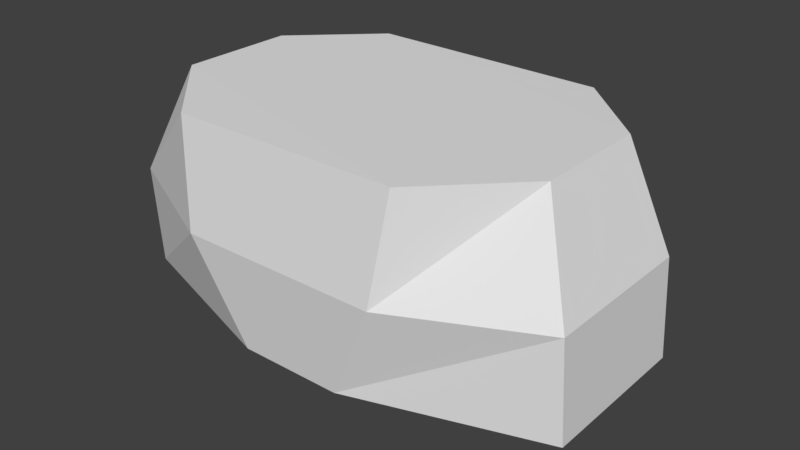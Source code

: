 # Source: huf_pelvis.blend  (saved by Blender 2.82.7; exported with 4.5.12 LTS)
import bpy
from mathutils import Matrix  # noqa: F401  (used for matrix-valued properties, if any)

bpy.ops.wm.read_factory_settings(use_empty=True)
scene = bpy.context.scene
scene.name = 'Scene'

# ---- collections
col_collection_1 = bpy.data.collections.new('Collection 1'); scene.collection.children.link(col_collection_1)

# ---- materials (node trees are filled in below, after node groups)
mat_standard = bpy.data.materials.new('Standard')
mat_standard.alpha_threshold = 0.0
mat_standard.use_transparent_shadow = False
mat_standard.specular_color = (0.0, 0.0, 0.0)
mat_standard.roughness = 0.5

# ---- material node trees

# ---- world
world_world = bpy.data.worlds.new('World'); scene.world = world_world
world_world.color = (0.05088, 0.05088, 0.05088)
world_world.use_sun_shadow = False
world_world.sun_shadow_jitter_overblur = 0.0
world_world.cycles.sampling_method = 'MANUAL'

# ---- meshes
me_geometry_n28192 = bpy.data.meshes.new('Geometry_n28192')
me_geometry_n28192.from_pydata([(14.05, 4.095, -1.565), (14.05, -5.498, -1.565), (3.08, -9.073, -1.565), (8.687, 9.223, 4.578), (4.756, 8.518, -1.565), (-13.96, 3.575, 4.578), (13.95, 3.575, 4.578), (13.95, -5.939, 4.578), (-5.961, -9.804, 4.578), (-3.083, -9.073, -1.565), (5.959, -9.804, 4.578), (-4.759, 8.518, -1.565), (-8.692, 9.223, 4.578), (-1.935, -4.797, -4.3), (-3.212, 4.78, -4.3), (3.209, 4.78, -4.3), (0.6056, -5.707, -4.3), (-14.06, 4.095, -1.565), (-14.06, -5.498, -1.565), (-13.96, -5.939, 4.578), (7.009, 7.098, 10.72), (-11.63, 2.724, 10.83), (11.63, 2.724, 10.72), (11.63, -4.154, 10.72), (-6.757, -9.053, 10.72), (6.754, -9.053, 10.72), (-7.014, 7.098, 10.83), (-11.63, -4.154, 10.83), (12.2, 6.937, -1.611), (-12.02, 6.937, -1.611)], [], [(6, 1, 0), (6, 7, 1), (0, 28, 6), (2, 16, 1), (16, 15, 0, 1), (12, 5, 21, 26), (19, 8, 24, 27), (10, 7, 23, 25), (2, 1, 7, 10), (3, 12, 26, 20), (9, 10, 8), (9, 2, 10), (18, 9, 8, 19), (7, 6, 22, 23), (28, 0, 15), (14, 11, 4, 15), (12, 4, 11), (3, 4, 12), (15, 13, 14), (16, 13, 15), (4, 28, 15), (17, 14, 13, 18), (11, 14, 29), (6, 3, 20, 22), (9, 18, 13), (9, 13, 16, 2), (19, 17, 18), (5, 17, 19), (20, 26, 22), (21, 22, 26), (23, 22, 21), (27, 23, 21), (25, 23, 27), (24, 25, 27), (5, 19, 27, 21), (8, 10, 25, 24), (6, 28, 3), (4, 3, 28), (12, 11, 29), (12, 29, 5), (17, 5, 29), (17, 29, 14)])
_uv = me_geometry_n28192.uv_layers.new(name='UVMap')
_uv.uv.foreach_set('vector', [0.7431, 0.1199, 0.8982, 0.269, 0.7321, 0.2683, 0.7431, 0.1199, 0.9076, 0.1206, 0.8982, 0.269, 0.06649, 0.5418, 0.09666, 0.4804, 0.2273, 0.5909, 0.4512, 0.1148, 0.3777, 0.1896, 0.4216, 0.0225, 0.9076, 0.4479, 0.7176, 0.4593, 0.7321, 0.2683, 0.8982, 0.269, 0.2419, 0.1594, 0.2358, 0.000201, 0.3722, 0.01967, 0.3648, 0.1696, 0.5792, 0.5403, 0.5905, 0.433, 0.7158, 0.4195, 0.7172, 0.5285, 0.5922, 0.1065, 0.5829, 0.000201, 0.7172, 0.01539, 0.7129, 0.1216, 0.4512, 0.1148, 0.4216, 0.0225, 0.5829, 0.000201, 0.5922, 0.1065, 0.2393, 0.4249, 0.2419, 0.1594, 0.3648, 0.1696, 0.3698, 0.4171, 0.4503, 0.42, 0.5922, 0.1065, 0.5905, 0.433, 0.4503, 0.42, 0.4512, 0.1148, 0.5922, 0.1065, 0.419, 0.514, 0.4503, 0.42, 0.5905, 0.433, 0.5792, 0.5403, 0.9076, 0.1206, 0.7431, 0.1199, 0.7568, 0.000201, 0.8899, 0.0007939, 0.09666, 0.4804, 0.06649, 0.5418, 0.000201, 0.3559, 0.009709, 0.214, 0.1055, 0.1993, 0.1017, 0.3752, 0.000201, 0.3559, 0.2419, 0.1594, 0.1017, 0.3752, 0.1055, 0.1993, 0.2393, 0.4249, 0.1017, 0.3752, 0.2419, 0.1594, 0.000201, 0.6041, 0.1901, 0.7442, 0.000201, 0.7314, 0.1901, 0.5913, 0.1901, 0.7442, 0.000201, 0.6041, 0.1017, 0.3752, 0.09666, 0.4804, 0.000201, 0.3559, 0.8091, 0.7317, 0.7946, 0.5407, 0.9846, 0.5521, 0.9752, 0.731, 0.1055, 0.1993, 0.009709, 0.214, 0.1052, 0.1012, 0.2273, 0.5909, 0.2393, 0.4249, 0.3698, 0.4171, 0.3722, 0.5757, 0.4503, 0.42, 0.419, 0.514, 0.3726, 0.3423, 0.4503, 0.42, 0.3726, 0.3423, 0.3777, 0.1896, 0.4512, 0.1148, 0.9846, 0.8794, 0.8091, 0.7317, 0.9752, 0.731, 0.8201, 0.8801, 0.8091, 0.7317, 0.9846, 0.8794, 0.4689, 0.5407, 0.6979, 0.5407, 0.3726, 0.6319, 0.7942, 0.6319, 0.3726, 0.6319, 0.6979, 0.5407, 0.3726, 0.7651, 0.3726, 0.6319, 0.7942, 0.6319, 0.7942, 0.7651, 0.3726, 0.7651, 0.7942, 0.6319, 0.4425, 0.8294, 0.3726, 0.7651, 0.7942, 0.7651, 0.7243, 0.8294, 0.4425, 0.8294, 0.7942, 0.7651, 0.8201, 0.8801, 0.9846, 0.8794, 0.9669, 0.9992, 0.8337, 0.9998, 0.5905, 0.433, 0.5922, 0.1065, 0.7129, 0.1216, 0.7158, 0.4195, 0.2273, 0.5909, 0.09666, 0.4804, 0.2393, 0.4249, 0.1017, 0.3752, 0.2393, 0.4249, 0.09666, 0.4804, 0.2419, 0.1594, 0.1055, 0.1993, 0.1052, 0.1012, 0.2419, 0.1594, 0.1052, 0.1012, 0.2358, 0.000201, 0.07932, 0.03886, 0.2358, 0.000201, 0.1052, 0.1012, 0.07932, 0.03886, 0.1052, 0.1012, 0.009709, 0.214])
me_geometry_n28192.materials.append(mat_standard)
me_geometry_n28192.use_remesh_preserve_volume = False
me_geometry_n28192.use_remesh_preserve_attributes = False
me_geometry_n28192.use_mirror_vertex_groups = False
me_geometry_n28192.update()

# ---- objects
ob_foot__11 = bpy.data.objects.new('foot (11)', me_geometry_n28192)

# ---- transforms, parenting, visibility, modifiers, constraints
ob_foot__11.location = (-0.1745, 0.0, -0.8258)
ob_foot__11.lineart.crease_threshold = 0.0

# ---- collection membership
col_collection_1.objects.link(ob_foot__11)

# ---- scene / render settings (as saved in the file)
scene.frame_start = 1; scene.frame_end = 250; scene.frame_set(1)
scene.render.engine = 'BLENDER_EEVEE_NEXT'
scene.render.resolution_percentage = 50
scene.render.dither_intensity = 0.0
scene.cycles.use_denoising = False
scene.cycles.samples = 128
scene.cycles.sampling_pattern = 'TABULATED_SOBOL'
scene.cycles.use_adaptive_sampling = False
scene.cycles.use_light_tree = False
scene.cycles.blur_glossy = 0.0
scene.cycles.sample_clamp_indirect = 0.0
scene.view_settings.view_transform = 'Standard'
bpy.context.view_layer.update()

# ---- added for rendering (the .blend has no active camera and no usable light): camera, sun
cam_auto = bpy.data.cameras.new('AutoCamera')
cam_auto.lens = 50.0
cam_auto.sensor_width = 36.0
cam_auto.clip_end = 1000.0
ob_auto_camera = bpy.data.objects.new('AutoCamera', cam_auto)
scene.collection.objects.link(ob_auto_camera)
ob_auto_camera.location = (34.2086, -41.5535, 29.9494)
ob_auto_camera.rotation_euler = (1.09748, -7.21219e-08, 0.694738)
scene.camera = ob_auto_camera
light_auto_sun = bpy.data.lights.new('AutoSun', 'SUN')
light_auto_sun.energy = 3.0
light_auto_sun.angle = 0.0523599
ob_auto_sun = bpy.data.objects.new('AutoSun', light_auto_sun)
scene.collection.objects.link(ob_auto_sun)
ob_auto_sun.rotation_euler = (0.872665, 0.174533, 0.523599)
bpy.context.view_layer.update()
